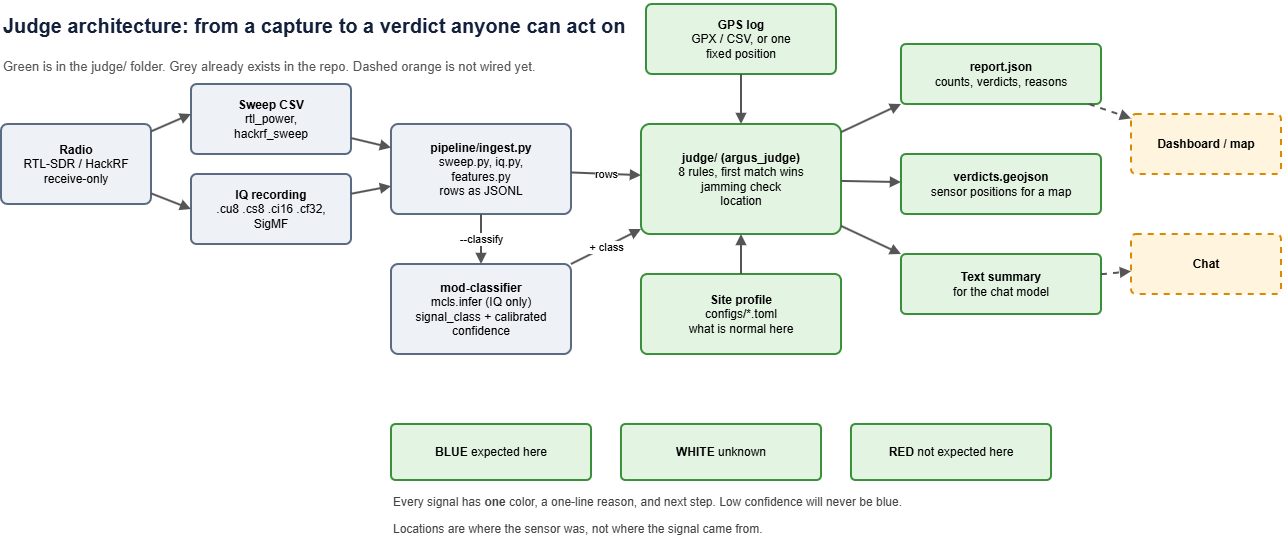

The diagram above was exported from draw.io. Its source (the exported page's mxGraphModel, read from the mxfile embedded in the PNG):
<mxGraphModel dx="1665" dy="875" grid="1" gridSize="10" guides="1" tooltips="1" connect="1" arrows="1" fold="1" page="1" pageScale="1" pageWidth="1400" pageHeight="700" math="0" shadow="0">
  <root>
    <mxCell id="0" />
    <mxCell id="1" parent="0" />
    <mxCell id="c2" value="Judge architecture: from a capture to a verdict anyone can act on" style="text;html=1;whiteSpace=wrap;fontSize=20;fontStyle=1;fontColor=#14213D;verticalAlign=middle;strokeColor=none;fillColor=none;" parent="1" vertex="1">
      <mxGeometry x="40" y="16" width="680" height="50" as="geometry" />
    </mxCell>
    <mxCell id="c3" value="Green is in the judge/ folder. Grey already exists in the repo. Dashed orange is not wired yet." style="text;html=1;whiteSpace=wrap;fontSize=13;fontStyle=0;fontColor=#555555;verticalAlign=middle;strokeColor=none;fillColor=none;" parent="1" vertex="1">
      <mxGeometry x="40" y="60" width="640" height="44" as="geometry" />
    </mxCell>
    <mxCell id="c4" value="&lt;b&gt;Radio&lt;/b&gt;&lt;br/&gt;RTL-SDR / HackRF&lt;br/&gt;receive-only" style="rounded=1;whiteSpace=wrap;html=1;arcSize=8;fontSize=12;fillColor=#EEF1F6;strokeColor=#5B6B82;strokeWidth=2;" parent="1" vertex="1">
      <mxGeometry x="40" y="140" width="150" height="80" as="geometry" />
    </mxCell>
    <mxCell id="c5" value="&lt;b&gt;Sweep CSV&lt;/b&gt;&lt;br/&gt;rtl_power,&lt;br/&gt;hackrf_sweep" style="rounded=1;whiteSpace=wrap;html=1;arcSize=8;fontSize=12;fillColor=#EEF1F6;strokeColor=#5B6B82;strokeWidth=2;" parent="1" vertex="1">
      <mxGeometry x="230" y="100" width="160" height="70" as="geometry" />
    </mxCell>
    <mxCell id="c6" value="&lt;b&gt;IQ recording&lt;/b&gt;&lt;br/&gt;.cu8 .cs8 .ci16 .cf32,&lt;br/&gt;SigMF" style="rounded=1;whiteSpace=wrap;html=1;arcSize=8;fontSize=12;fillColor=#EEF1F6;strokeColor=#5B6B82;strokeWidth=2;" parent="1" vertex="1">
      <mxGeometry x="230" y="190" width="160" height="70" as="geometry" />
    </mxCell>
    <mxCell id="c7" value="&lt;b&gt;pipeline/ingest.py&lt;/b&gt;&lt;br/&gt;sweep.py, iq.py,&lt;br/&gt;features.py&lt;br/&gt;rows as JSONL" style="rounded=1;whiteSpace=wrap;html=1;arcSize=8;fontSize=12;fillColor=#EEF1F6;strokeColor=#5B6B82;strokeWidth=2;" parent="1" vertex="1">
      <mxGeometry x="430" y="140" width="180" height="90" as="geometry" />
    </mxCell>
    <mxCell id="c8" value="&lt;b&gt;mod-classifier&lt;/b&gt;&lt;br/&gt;mcls.infer (IQ only)&lt;br/&gt;signal_class + calibrated confidence" style="rounded=1;whiteSpace=wrap;html=1;arcSize=8;fontSize=12;fillColor=#EEF1F6;strokeColor=#5B6B82;strokeWidth=2;" parent="1" vertex="1">
      <mxGeometry x="430" y="280" width="180" height="90" as="geometry" />
    </mxCell>
    <mxCell id="c9" value="&lt;b&gt;judge/ (argus_judge)&lt;/b&gt;&lt;br/&gt;8 rules, first match wins&lt;br/&gt;jamming check&lt;br/&gt;location" style="rounded=1;whiteSpace=wrap;html=1;arcSize=8;fontSize=12;fillColor=#E3F4E3;strokeColor=#3A8F3A;strokeWidth=2;" parent="1" vertex="1">
      <mxGeometry x="680" y="140" width="200" height="110" as="geometry" />
    </mxCell>
    <mxCell id="c10" value="&lt;b&gt;Site profile&lt;/b&gt;&lt;br/&gt;configs/*.toml&lt;br/&gt;what is normal here" style="rounded=1;whiteSpace=wrap;html=1;arcSize=8;fontSize=12;fillColor=#E3F4E3;strokeColor=#3A8F3A;strokeWidth=2;" parent="1" vertex="1">
      <mxGeometry x="680" y="290" width="200" height="80" as="geometry" />
    </mxCell>
    <mxCell id="c11" value="&lt;b&gt;GPS log&lt;/b&gt;&lt;br/&gt;GPX / CSV, or one&lt;br/&gt;fixed position" style="rounded=1;whiteSpace=wrap;html=1;arcSize=8;fontSize=12;fillColor=#E3F4E3;strokeColor=#3A8F3A;strokeWidth=2;" parent="1" vertex="1">
      <mxGeometry x="685" y="20" width="190" height="70" as="geometry" />
    </mxCell>
    <mxCell id="c12" value="&lt;b&gt;report.json&lt;/b&gt;&lt;br/&gt;counts, verdicts, reasons" style="rounded=1;whiteSpace=wrap;html=1;arcSize=8;fontSize=12;fillColor=#E3F4E3;strokeColor=#3A8F3A;strokeWidth=2;" parent="1" vertex="1">
      <mxGeometry x="940" y="60" width="200" height="60" as="geometry" />
    </mxCell>
    <mxCell id="c13" value="&lt;b&gt;verdicts.geojson&lt;/b&gt;&lt;br/&gt;sensor positions for a map" style="rounded=1;whiteSpace=wrap;html=1;arcSize=8;fontSize=12;fillColor=#E3F4E3;strokeColor=#3A8F3A;strokeWidth=2;" parent="1" vertex="1">
      <mxGeometry x="940" y="170" width="200" height="60" as="geometry" />
    </mxCell>
    <mxCell id="c14" value="&lt;b&gt;Text summary&lt;/b&gt;&lt;br/&gt;for the chat model" style="rounded=1;whiteSpace=wrap;html=1;arcSize=8;fontSize=12;fillColor=#E3F4E3;strokeColor=#3A8F3A;strokeWidth=2;" parent="1" vertex="1">
      <mxGeometry x="940" y="270" width="200" height="60" as="geometry" />
    </mxCell>
    <mxCell id="c15" value="&lt;b&gt;Dashboard / map&lt;/b&gt;" style="rounded=1;whiteSpace=wrap;html=1;arcSize=8;fontSize=12;fillColor=#FFF4DD;strokeColor=#D98A00;strokeWidth=2;dashed=1;" parent="1" vertex="1">
      <mxGeometry x="1170" y="130" width="150" height="60" as="geometry" />
    </mxCell>
    <mxCell id="c16" value="&lt;b&gt;Chat&lt;/b&gt;" style="rounded=1;whiteSpace=wrap;html=1;arcSize=8;fontSize=12;fillColor=#FFF4DD;strokeColor=#D98A00;strokeWidth=2;dashed=1;" parent="1" vertex="1">
      <mxGeometry x="1170" y="250" width="150" height="60" as="geometry" />
    </mxCell>
    <mxCell id="c17" value="&lt;b&gt;BLUE&lt;/b&gt; expected here" style="rounded=1;whiteSpace=wrap;html=1;arcSize=8;fontSize=12;fillColor=#E3F4E3;strokeColor=#3A8F3A;strokeWidth=2;" parent="1" vertex="1">
      <mxGeometry x="430" y="440" width="200" height="56" as="geometry" />
    </mxCell>
    <mxCell id="c18" value="&lt;b&gt;WHITE&lt;/b&gt; unknown" style="rounded=1;whiteSpace=wrap;html=1;arcSize=8;fontSize=12;fillColor=#E3F4E3;strokeColor=#3A8F3A;strokeWidth=2;" parent="1" vertex="1">
      <mxGeometry x="660" y="440" width="200" height="56" as="geometry" />
    </mxCell>
    <mxCell id="c19" value="&lt;b&gt;RED&lt;/b&gt; not expected here" style="rounded=1;whiteSpace=wrap;html=1;arcSize=8;fontSize=12;fillColor=#E3F4E3;strokeColor=#3A8F3A;strokeWidth=2;" parent="1" vertex="1">
      <mxGeometry x="890" y="440" width="200" height="56" as="geometry" />
    </mxCell>
    <mxCell id="c20" value="Every signal has &lt;b&gt;one &lt;/b&gt;color, a one-line reason, and next step. Low confidence will never be blue." style="text;html=1;whiteSpace=wrap;fontSize=12;fontStyle=0;fontColor=#444444;verticalAlign=middle;strokeColor=none;fillColor=none;" parent="1" vertex="1">
      <mxGeometry x="430" y="505" width="700" height="26" as="geometry" />
    </mxCell>
    <mxCell id="c21" value="Locations are where the sensor was, not where the signal came from." style="text;html=1;whiteSpace=wrap;fontSize=12;fontStyle=0;fontColor=#444444;verticalAlign=middle;strokeColor=none;fillColor=none;" parent="1" vertex="1">
      <mxGeometry x="430" y="532" width="700" height="26" as="geometry" />
    </mxCell>
    <mxCell id="c22" value="" style="endArrow=block;html=1;strokeWidth=2;strokeColor=#555555;fontSize=11;entryX=0;entryY=0.429;entryDx=0;entryDy=0;entryPerimeter=0;" parent="1" source="c4" target="c5" edge="1">
      <mxGeometry relative="1" as="geometry" />
    </mxCell>
    <mxCell id="c23" value="" style="endArrow=block;html=1;strokeWidth=2;strokeColor=#555555;fontSize=11;entryX=0;entryY=0.5;entryDx=0;entryDy=0;" parent="1" source="c4" target="c6" edge="1">
      <mxGeometry relative="1" as="geometry" />
    </mxCell>
    <mxCell id="c24" value="" style="endArrow=block;html=1;strokeWidth=2;strokeColor=#555555;fontSize=11;" parent="1" source="c5" target="c7" edge="1">
      <mxGeometry relative="1" as="geometry" />
    </mxCell>
    <mxCell id="c25" value="" style="endArrow=block;html=1;strokeWidth=2;strokeColor=#555555;fontSize=11;" parent="1" source="c6" target="c7" edge="1">
      <mxGeometry relative="1" as="geometry" />
    </mxCell>
    <mxCell id="c26" value="--classify" style="endArrow=block;html=1;strokeWidth=2;strokeColor=#555555;fontSize=11;" parent="1" source="c7" target="c8" edge="1">
      <mxGeometry relative="1" as="geometry" />
    </mxCell>
    <mxCell id="c27" value="rows" style="endArrow=block;html=1;strokeWidth=2;strokeColor=#555555;fontSize=11;" parent="1" source="c7" target="c9" edge="1">
      <mxGeometry relative="1" as="geometry" />
    </mxCell>
    <mxCell id="c28" value="+ class" style="endArrow=block;html=1;strokeWidth=2;strokeColor=#555555;fontSize=11;" parent="1" source="c8" target="c9" edge="1">
      <mxGeometry relative="1" as="geometry" />
    </mxCell>
    <mxCell id="c29" value="" style="endArrow=block;html=1;strokeWidth=2;strokeColor=#555555;fontSize=11;" parent="1" source="c10" target="c9" edge="1">
      <mxGeometry relative="1" as="geometry" />
    </mxCell>
    <mxCell id="c30" value="" style="endArrow=block;html=1;strokeWidth=2;strokeColor=#555555;fontSize=11;" parent="1" source="c11" target="c9" edge="1">
      <mxGeometry relative="1" as="geometry" />
    </mxCell>
    <mxCell id="c31" value="" style="endArrow=block;html=1;strokeWidth=2;strokeColor=#555555;fontSize=11;entryX=0;entryY=1;entryDx=0;entryDy=0;" parent="1" source="c9" target="c12" edge="1">
      <mxGeometry relative="1" as="geometry" />
    </mxCell>
    <mxCell id="c32" value="" style="endArrow=block;html=1;strokeWidth=2;strokeColor=#555555;fontSize=11;" parent="1" source="c9" target="c13" edge="1">
      <mxGeometry relative="1" as="geometry" />
    </mxCell>
    <mxCell id="c33" value="" style="endArrow=block;html=1;strokeWidth=2;strokeColor=#555555;fontSize=11;entryX=0;entryY=0;entryDx=0;entryDy=0;" parent="1" source="c9" target="c14" edge="1">
      <mxGeometry relative="1" as="geometry" />
    </mxCell>
    <mxCell id="c34" value="" style="endArrow=block;html=1;strokeWidth=2;strokeColor=#555555;fontSize=11;dashed=1;" parent="1" source="c12" target="c15" edge="1">
      <mxGeometry relative="1" as="geometry" />
    </mxCell>
    <mxCell id="c35" value="" style="endArrow=block;html=1;strokeWidth=2;strokeColor=#555555;fontSize=11;dashed=1;" parent="1" source="c14" target="c16" edge="1">
      <mxGeometry relative="1" as="geometry" />
    </mxCell>
  </root>
</mxGraphModel>